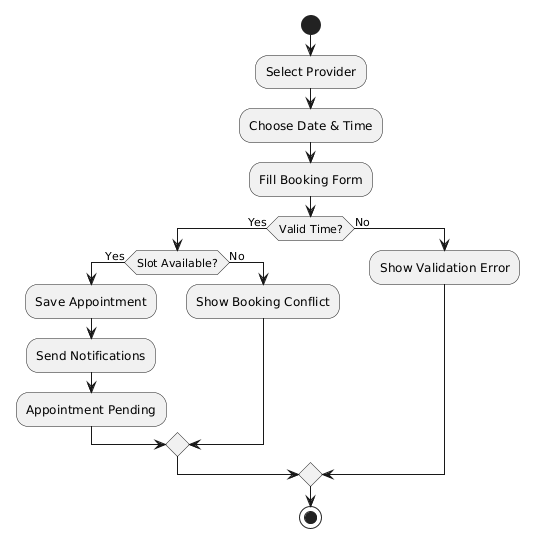

The diagram above was rendered by PlantUML. Its source (embedded in the PNG):
@startuml
start

:Select Provider;

:Choose Date & Time;

:Fill Booking Form;

if (Valid Time?) then (Yes)

  if (Slot Available?) then (Yes)

    :Save Appointment;

    :Send Notifications;

    :Appointment Pending;

  else (No)

    :Show Booking Conflict;

  endif

else (No)

  :Show Validation Error;

endif

stop
@enduml